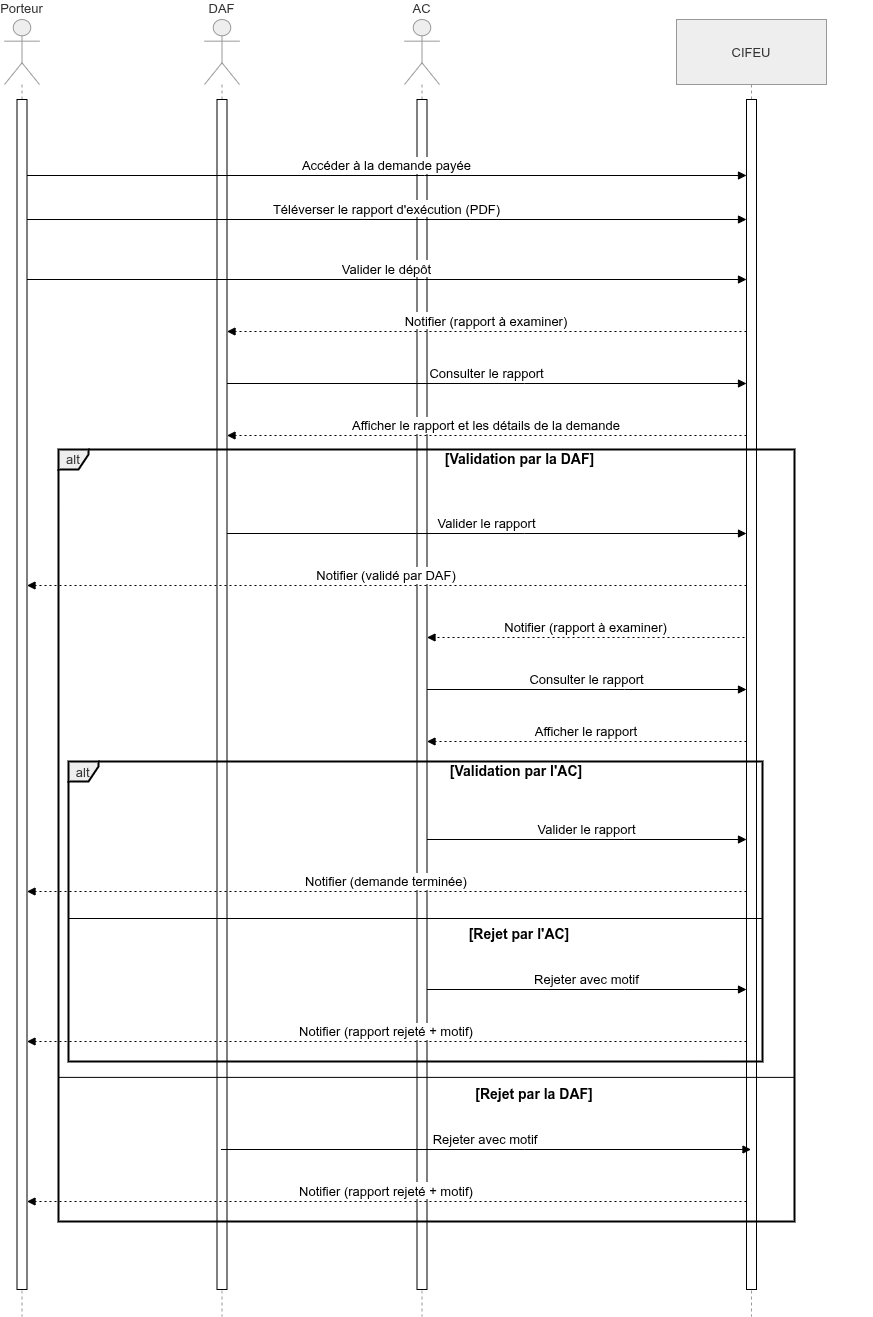

The diagram above was exported from draw.io. Its source (the exported page's mxGraphModel, read from the mxfile embedded in the PNG):
<mxGraphModel dx="2035" dy="1375" grid="1" gridSize="10" guides="1" tooltips="1" connect="1" arrows="1" fold="1" page="1" pageScale="1" pageWidth="827" pageHeight="1169" math="0" shadow="0">
  <root>
    <mxCell id="0" />
    <mxCell id="1" parent="0" />
    <mxCell id="Ge6RXDIf1IRkJcxvmaXj-1" parent="1" style="shape=umlLifeline;perimeter=lifelinePerimeter;whiteSpace=wrap;container=1;dropTarget=0;collapsible=0;recursiveResize=0;outlineConnect=0;portConstraint=eastwest;newEdgeStyle={&quot;edgeStyle&quot;:&quot;elbowEdgeStyle&quot;,&quot;elbow&quot;:&quot;vertical&quot;,&quot;curved&quot;:0,&quot;rounded&quot;:0};participant=umlActor;verticalAlign=bottom;labelPosition=center;verticalLabelPosition=top;align=center;size=65;fillColor=light-dark(#eeeeee,#1f2020);strokeColor=light-dark(#999999,#cccccc);fontColor=light-dark(#333333,#cccccc);fontSize=13;" value="Porteur" vertex="1">
      <mxGeometry height="1297" width="35" x="20" y="20" as="geometry" />
    </mxCell>
    <mxCell id="Ge6RXDIf1IRkJcxvmaXj-29" parent="Ge6RXDIf1IRkJcxvmaXj-1" style="html=1;points=[[0,0,0,0,5],[0,1,0,0,-5],[1,0,0,0,5],[1,1,0,0,-5]];perimeter=orthogonalPerimeter;outlineConnect=0;targetShapes=umlLifeline;portConstraint=eastwest;newEdgeStyle={&quot;curved&quot;:0,&quot;rounded&quot;:0};" value="" vertex="1">
      <mxGeometry height="1190" width="10" x="12.5" y="80" as="geometry" />
    </mxCell>
    <mxCell id="Ge6RXDIf1IRkJcxvmaXj-2" parent="1" style="shape=umlLifeline;perimeter=lifelinePerimeter;whiteSpace=wrap;container=1;dropTarget=0;collapsible=0;recursiveResize=0;outlineConnect=0;portConstraint=eastwest;newEdgeStyle={&quot;edgeStyle&quot;:&quot;elbowEdgeStyle&quot;,&quot;elbow&quot;:&quot;vertical&quot;,&quot;curved&quot;:0,&quot;rounded&quot;:0};participant=umlActor;verticalAlign=bottom;labelPosition=center;verticalLabelPosition=top;align=center;size=65;fillColor=light-dark(#eeeeee,#1f2020);strokeColor=light-dark(#999999,#cccccc);fontColor=light-dark(#333333,#cccccc);fontSize=13;" value="DAF" vertex="1">
      <mxGeometry height="1297" width="35" x="220" y="20" as="geometry" />
    </mxCell>
    <mxCell id="Ge6RXDIf1IRkJcxvmaXj-30" parent="Ge6RXDIf1IRkJcxvmaXj-2" style="html=1;points=[[0,0,0,0,5],[0,1,0,0,-5],[1,0,0,0,5],[1,1,0,0,-5]];perimeter=orthogonalPerimeter;outlineConnect=0;targetShapes=umlLifeline;portConstraint=eastwest;newEdgeStyle={&quot;curved&quot;:0,&quot;rounded&quot;:0};" value="" vertex="1">
      <mxGeometry height="1190" width="10" x="12.5" y="80" as="geometry" />
    </mxCell>
    <mxCell id="Ge6RXDIf1IRkJcxvmaXj-3" parent="1" style="shape=umlLifeline;perimeter=lifelinePerimeter;whiteSpace=wrap;container=1;dropTarget=0;collapsible=0;recursiveResize=0;outlineConnect=0;portConstraint=eastwest;newEdgeStyle={&quot;edgeStyle&quot;:&quot;elbowEdgeStyle&quot;,&quot;elbow&quot;:&quot;vertical&quot;,&quot;curved&quot;:0,&quot;rounded&quot;:0};participant=umlActor;verticalAlign=bottom;labelPosition=center;verticalLabelPosition=top;align=center;size=65;fillColor=light-dark(#eeeeee,#1f2020);strokeColor=light-dark(#999999,#cccccc);fontColor=light-dark(#333333,#cccccc);fontSize=13;" value="AC" vertex="1">
      <mxGeometry height="1297" width="35" x="420" y="20" as="geometry" />
    </mxCell>
    <mxCell id="Ge6RXDIf1IRkJcxvmaXj-31" parent="Ge6RXDIf1IRkJcxvmaXj-3" style="html=1;points=[[0,0,0,0,5],[0,1,0,0,-5],[1,0,0,0,5],[1,1,0,0,-5]];perimeter=orthogonalPerimeter;outlineConnect=0;targetShapes=umlLifeline;portConstraint=eastwest;newEdgeStyle={&quot;curved&quot;:0,&quot;rounded&quot;:0};" value="" vertex="1">
      <mxGeometry height="1190" width="10" x="12.5" y="80" as="geometry" />
    </mxCell>
    <mxCell id="Ge6RXDIf1IRkJcxvmaXj-4" parent="1" style="shape=umlLifeline;perimeter=lifelinePerimeter;whiteSpace=wrap;container=1;dropTarget=0;collapsible=0;recursiveResize=0;outlineConnect=0;portConstraint=eastwest;newEdgeStyle={&quot;edgeStyle&quot;:&quot;elbowEdgeStyle&quot;,&quot;elbow&quot;:&quot;vertical&quot;,&quot;curved&quot;:0,&quot;rounded&quot;:0};size=65;fillColor=light-dark(#eeeeee,#1f2020);strokeColor=light-dark(#999999,#cccccc);fontColor=light-dark(#333333,#cccccc);fontSize=13;" value="CIFEU" vertex="1">
      <mxGeometry height="1297" width="150" x="692" y="20" as="geometry" />
    </mxCell>
    <mxCell id="Ge6RXDIf1IRkJcxvmaXj-32" parent="Ge6RXDIf1IRkJcxvmaXj-4" style="html=1;points=[[0,0,0,0,5],[0,1,0,0,-5],[1,0,0,0,5],[1,1,0,0,-5]];perimeter=orthogonalPerimeter;outlineConnect=0;targetShapes=umlLifeline;portConstraint=eastwest;newEdgeStyle={&quot;curved&quot;:0,&quot;rounded&quot;:0};" value="" vertex="1">
      <mxGeometry height="1190" width="10" x="70" y="80" as="geometry" />
    </mxCell>
    <mxCell id="Ge6RXDIf1IRkJcxvmaXj-5" parent="1" style="shape=umlFrame;pointerEvents=0;dropTarget=0;strokeColor=#000000;height=20;width=30;fillColor=light-dark(#eeeeee,#1f2020);fontColor=light-dark(#333333,#cccccc);strokeWidth=2;fontSize=13;" value="alt" vertex="1">
      <mxGeometry height="300" width="694" x="84" y="762" as="geometry" />
    </mxCell>
    <mxCell id="Ge6RXDIf1IRkJcxvmaXj-6" parent="Ge6RXDIf1IRkJcxvmaXj-5" style="text;strokeColor=none;fillColor=none;align=center;verticalAlign=middle;whiteSpace=wrap;fontSize=14;fontStyle=1" value="[Validation par l'AC]" vertex="1">
      <mxGeometry height="20" width="664" x="116" as="geometry" />
    </mxCell>
    <mxCell id="Ge6RXDIf1IRkJcxvmaXj-7" parent="Ge6RXDIf1IRkJcxvmaXj-5" style="shape=line;whiteSpace=wrap;verticalAlign=top;labelPosition=center;verticalLabelPosition=middle;align=center;strokeColor=#000000;fontSize=13;" value="" vertex="1">
      <mxGeometry height="4" width="694" y="155" as="geometry" />
    </mxCell>
    <mxCell id="Ge6RXDIf1IRkJcxvmaXj-8" parent="1" style="shape=umlFrame;pointerEvents=0;dropTarget=0;strokeColor=#000000;height=20;width=30;fillColor=light-dark(#eeeeee,#1f2020);fontColor=light-dark(#333333,#cccccc);strokeWidth=2;fontSize=13;" value="alt" vertex="1">
      <mxGeometry height="772" width="736" x="74" y="450" as="geometry" />
    </mxCell>
    <mxCell id="Ge6RXDIf1IRkJcxvmaXj-9" parent="Ge6RXDIf1IRkJcxvmaXj-8" style="text;strokeColor=none;fillColor=none;align=center;verticalAlign=middle;whiteSpace=wrap;fontSize=14;fontStyle=1" value="[Validation par la DAF]" vertex="1">
      <mxGeometry height="20.15665796344647" width="705.0756302521007" x="109.26610644257701" as="geometry" />
    </mxCell>
    <mxCell id="Ge6RXDIf1IRkJcxvmaXj-10" parent="Ge6RXDIf1IRkJcxvmaXj-8" style="shape=line;whiteSpace=wrap;verticalAlign=top;labelPosition=center;verticalLabelPosition=middle;align=center;strokeColor=#000000;strokeWidth=1;fontSize=13;" value="" vertex="1">
      <mxGeometry height="4.031331592689295" width="735.9999999999999" y="625.864229765013" as="geometry" />
    </mxCell>
    <mxCell id="Ge6RXDIf1IRkJcxvmaXj-11" edge="1" parent="1" source="Ge6RXDIf1IRkJcxvmaXj-29" style="verticalAlign=bottom;edgeStyle=elbowEdgeStyle;elbow=vertical;curved=0;rounded=0;endArrow=block;fontSize=13;" target="Ge6RXDIf1IRkJcxvmaXj-32" value="Accéder à la demande payée">
      <mxGeometry relative="1" as="geometry">
        <Array as="points">
          <mxPoint x="440" y="176" />
        </Array>
        <mxPoint x="40" y="176" as="sourcePoint" />
      </mxGeometry>
    </mxCell>
    <mxCell id="Ge6RXDIf1IRkJcxvmaXj-13" edge="1" parent="1" source="Ge6RXDIf1IRkJcxvmaXj-29" style="verticalAlign=bottom;edgeStyle=elbowEdgeStyle;elbow=vertical;curved=0;rounded=0;endArrow=block;fontSize=13;" target="Ge6RXDIf1IRkJcxvmaXj-32" value="Valider le dépôt">
      <mxGeometry relative="1" as="geometry">
        <Array as="points">
          <mxPoint x="440" y="280" />
        </Array>
        <mxPoint x="38" y="280" as="sourcePoint" />
      </mxGeometry>
    </mxCell>
    <mxCell id="Ge6RXDIf1IRkJcxvmaXj-14" edge="1" parent="1" source="Ge6RXDIf1IRkJcxvmaXj-32" style="verticalAlign=bottom;edgeStyle=elbowEdgeStyle;elbow=vertical;curved=0;rounded=0;dashed=1;dashPattern=2 3;endArrow=block;fontSize=13;" target="Ge6RXDIf1IRkJcxvmaXj-30" value="Notifier (rapport à examiner)">
      <mxGeometry relative="1" as="geometry">
        <Array as="points">
          <mxPoint x="543" y="332" />
        </Array>
        <mxPoint x="250" y="332" as="targetPoint" />
      </mxGeometry>
    </mxCell>
    <mxCell id="Ge6RXDIf1IRkJcxvmaXj-15" edge="1" parent="1" source="Ge6RXDIf1IRkJcxvmaXj-30" style="verticalAlign=bottom;edgeStyle=elbowEdgeStyle;elbow=vertical;curved=0;rounded=0;endArrow=block;fontSize=13;" target="Ge6RXDIf1IRkJcxvmaXj-32" value="Consulter le rapport">
      <mxGeometry relative="1" as="geometry">
        <Array as="points">
          <mxPoint x="540" y="384" />
        </Array>
      </mxGeometry>
    </mxCell>
    <mxCell id="Ge6RXDIf1IRkJcxvmaXj-16" edge="1" parent="1" source="Ge6RXDIf1IRkJcxvmaXj-32" style="verticalAlign=bottom;edgeStyle=elbowEdgeStyle;elbow=vertical;curved=0;rounded=0;dashed=1;dashPattern=2 3;endArrow=block;fontSize=13;" target="Ge6RXDIf1IRkJcxvmaXj-30" value="Afficher le rapport et les détails de la demande">
      <mxGeometry relative="1" as="geometry">
        <Array as="points">
          <mxPoint x="543" y="436" />
        </Array>
      </mxGeometry>
    </mxCell>
    <mxCell id="Ge6RXDIf1IRkJcxvmaXj-17" edge="1" parent="1" source="Ge6RXDIf1IRkJcxvmaXj-30" style="verticalAlign=bottom;edgeStyle=elbowEdgeStyle;elbow=vertical;curved=0;rounded=0;endArrow=block;fontSize=13;" target="Ge6RXDIf1IRkJcxvmaXj-32" value="Valider le rapport">
      <mxGeometry relative="1" as="geometry">
        <Array as="points">
          <mxPoint x="540" y="534" />
        </Array>
        <mxPoint x="250" y="534" as="sourcePoint" />
        <mxPoint x="740" y="534" as="targetPoint" />
      </mxGeometry>
    </mxCell>
    <mxCell id="Ge6RXDIf1IRkJcxvmaXj-18" edge="1" parent="1" source="Ge6RXDIf1IRkJcxvmaXj-32" style="verticalAlign=bottom;edgeStyle=elbowEdgeStyle;elbow=vertical;curved=0;rounded=0;dashed=1;dashPattern=2 3;endArrow=block;fontSize=13;" target="Ge6RXDIf1IRkJcxvmaXj-29" value="Notifier (validé par DAF)">
      <mxGeometry relative="1" as="geometry">
        <Array as="points">
          <mxPoint x="443" y="586" />
        </Array>
        <mxPoint x="750" y="586" as="sourcePoint" />
        <mxPoint x="50" y="586" as="targetPoint" />
      </mxGeometry>
    </mxCell>
    <mxCell id="Ge6RXDIf1IRkJcxvmaXj-19" edge="1" parent="1" style="verticalAlign=bottom;edgeStyle=elbowEdgeStyle;elbow=vertical;curved=0;rounded=0;dashed=1;dashPattern=2 3;endArrow=block;fontSize=13;" target="Ge6RXDIf1IRkJcxvmaXj-31" value="Notifier (rapport à examiner)">
      <mxGeometry relative="1" as="geometry">
        <Array as="points">
          <mxPoint x="643" y="638" />
        </Array>
        <mxPoint x="760" y="638" as="sourcePoint" />
        <mxPoint x="460" y="638" as="targetPoint" />
      </mxGeometry>
    </mxCell>
    <mxCell id="Ge6RXDIf1IRkJcxvmaXj-20" edge="1" parent="1" source="Ge6RXDIf1IRkJcxvmaXj-31" style="verticalAlign=bottom;edgeStyle=elbowEdgeStyle;elbow=vertical;curved=0;rounded=0;endArrow=block;fontSize=13;" target="Ge6RXDIf1IRkJcxvmaXj-32" value="Consulter le rapport">
      <mxGeometry relative="1" as="geometry">
        <Array as="points">
          <mxPoint x="640" y="690" />
        </Array>
        <mxPoint x="450" y="690" as="sourcePoint" />
        <mxPoint x="750" y="690" as="targetPoint" />
      </mxGeometry>
    </mxCell>
    <mxCell id="Ge6RXDIf1IRkJcxvmaXj-21" edge="1" parent="1" source="Ge6RXDIf1IRkJcxvmaXj-32" style="verticalAlign=bottom;edgeStyle=elbowEdgeStyle;elbow=vertical;curved=0;rounded=0;dashed=1;dashPattern=2 3;endArrow=block;fontSize=13;" target="Ge6RXDIf1IRkJcxvmaXj-31" value="Afficher le rapport">
      <mxGeometry relative="1" as="geometry">
        <Array as="points">
          <mxPoint x="643" y="742" />
        </Array>
        <mxPoint x="750" y="742" as="sourcePoint" />
        <mxPoint x="450" y="742" as="targetPoint" />
      </mxGeometry>
    </mxCell>
    <mxCell id="Ge6RXDIf1IRkJcxvmaXj-22" edge="1" parent="1" source="Ge6RXDIf1IRkJcxvmaXj-31" style="verticalAlign=bottom;edgeStyle=elbowEdgeStyle;elbow=vertical;curved=0;rounded=0;endArrow=block;fontSize=13;" target="Ge6RXDIf1IRkJcxvmaXj-32" value="Valider le rapport">
      <mxGeometry relative="1" as="geometry">
        <Array as="points">
          <mxPoint x="640" y="840" />
        </Array>
        <mxPoint x="460" y="840" as="sourcePoint" />
        <mxPoint x="750" y="840" as="targetPoint" />
      </mxGeometry>
    </mxCell>
    <mxCell id="Ge6RXDIf1IRkJcxvmaXj-23" edge="1" parent="1" source="Ge6RXDIf1IRkJcxvmaXj-32" style="verticalAlign=bottom;edgeStyle=elbowEdgeStyle;elbow=vertical;curved=0;rounded=0;dashed=1;dashPattern=2 3;endArrow=block;fontSize=13;" target="Ge6RXDIf1IRkJcxvmaXj-29" value="Notifier (demande terminée)">
      <mxGeometry relative="1" as="geometry">
        <Array as="points">
          <mxPoint x="443" y="892" />
        </Array>
        <mxPoint x="750" y="892" as="sourcePoint" />
        <mxPoint x="50" y="892" as="targetPoint" />
      </mxGeometry>
    </mxCell>
    <mxCell id="Ge6RXDIf1IRkJcxvmaXj-24" edge="1" parent="1" source="Ge6RXDIf1IRkJcxvmaXj-31" style="verticalAlign=bottom;edgeStyle=elbowEdgeStyle;elbow=vertical;curved=0;rounded=0;endArrow=block;fontSize=13;" target="Ge6RXDIf1IRkJcxvmaXj-32" value="Rejeter avec motif">
      <mxGeometry relative="1" as="geometry">
        <Array as="points">
          <mxPoint x="640" y="990" />
        </Array>
        <mxPoint x="450" y="990" as="sourcePoint" />
        <mxPoint x="750" y="990" as="targetPoint" />
      </mxGeometry>
    </mxCell>
    <mxCell id="Ge6RXDIf1IRkJcxvmaXj-25" edge="1" parent="1" source="Ge6RXDIf1IRkJcxvmaXj-32" style="verticalAlign=bottom;edgeStyle=elbowEdgeStyle;elbow=vertical;curved=0;rounded=0;dashed=1;dashPattern=2 3;endArrow=block;fontSize=13;" target="Ge6RXDIf1IRkJcxvmaXj-29" value="Notifier (rapport rejeté + motif)">
      <mxGeometry relative="1" as="geometry">
        <Array as="points">
          <mxPoint x="443" y="1042" />
        </Array>
        <mxPoint x="750" y="1042" as="sourcePoint" />
        <mxPoint x="60" y="1042" as="targetPoint" />
      </mxGeometry>
    </mxCell>
    <mxCell id="Ge6RXDIf1IRkJcxvmaXj-26" edge="1" parent="1" source="Ge6RXDIf1IRkJcxvmaXj-2" style="verticalAlign=bottom;edgeStyle=elbowEdgeStyle;elbow=vertical;curved=0;rounded=0;endArrow=block;fontSize=13;" target="Ge6RXDIf1IRkJcxvmaXj-4" value="Rejeter avec motif">
      <mxGeometry relative="1" as="geometry">
        <Array as="points">
          <mxPoint x="540" y="1150" />
        </Array>
      </mxGeometry>
    </mxCell>
    <mxCell id="Ge6RXDIf1IRkJcxvmaXj-27" edge="1" parent="1" source="Ge6RXDIf1IRkJcxvmaXj-32" style="verticalAlign=bottom;edgeStyle=elbowEdgeStyle;elbow=vertical;curved=0;rounded=0;dashed=1;dashPattern=2 3;endArrow=block;fontSize=13;" target="Ge6RXDIf1IRkJcxvmaXj-29" value="Notifier (rapport rejeté + motif)">
      <mxGeometry relative="1" as="geometry">
        <Array as="points">
          <mxPoint x="443" y="1202" />
        </Array>
        <mxPoint x="750" y="1202" as="sourcePoint" />
        <mxPoint x="50" y="1202" as="targetPoint" />
      </mxGeometry>
    </mxCell>
    <mxCell id="Ge6RXDIf1IRkJcxvmaXj-34" parent="1" style="text;html=1;whiteSpace=wrap;strokeColor=none;fillColor=none;align=center;verticalAlign=middle;rounded=0;fontSize=14;fontStyle=1" value="&lt;span&gt;[Rejet par la DAF]&lt;/span&gt;" vertex="1">
      <mxGeometry height="30" width="160" x="470" y="1080" as="geometry" />
    </mxCell>
    <mxCell id="Ge6RXDIf1IRkJcxvmaXj-35" parent="1" style="text;html=1;whiteSpace=wrap;strokeColor=none;fillColor=none;align=center;verticalAlign=middle;rounded=0;fontStyle=1;fontSize=14;" value="&lt;span&gt;[Rejet par l'AC]&lt;/span&gt;" vertex="1">
      <mxGeometry height="30" width="150" x="460" y="920" as="geometry" />
    </mxCell>
    <mxCell id="Ge6RXDIf1IRkJcxvmaXj-37" edge="1" parent="1" source="Ge6RXDIf1IRkJcxvmaXj-29" style="verticalAlign=bottom;edgeStyle=elbowEdgeStyle;elbow=vertical;curved=0;rounded=0;endArrow=block;fontSize=13;" target="Ge6RXDIf1IRkJcxvmaXj-32" value="Téléverser le rapport d'exécution (PDF)">
      <mxGeometry relative="1" as="geometry">
        <Array as="points">
          <mxPoint x="440" y="220" />
        </Array>
        <mxPoint x="40" y="220" as="sourcePoint" />
        <mxPoint x="762" y="220" as="targetPoint" />
      </mxGeometry>
    </mxCell>
  </root>
</mxGraphModel>